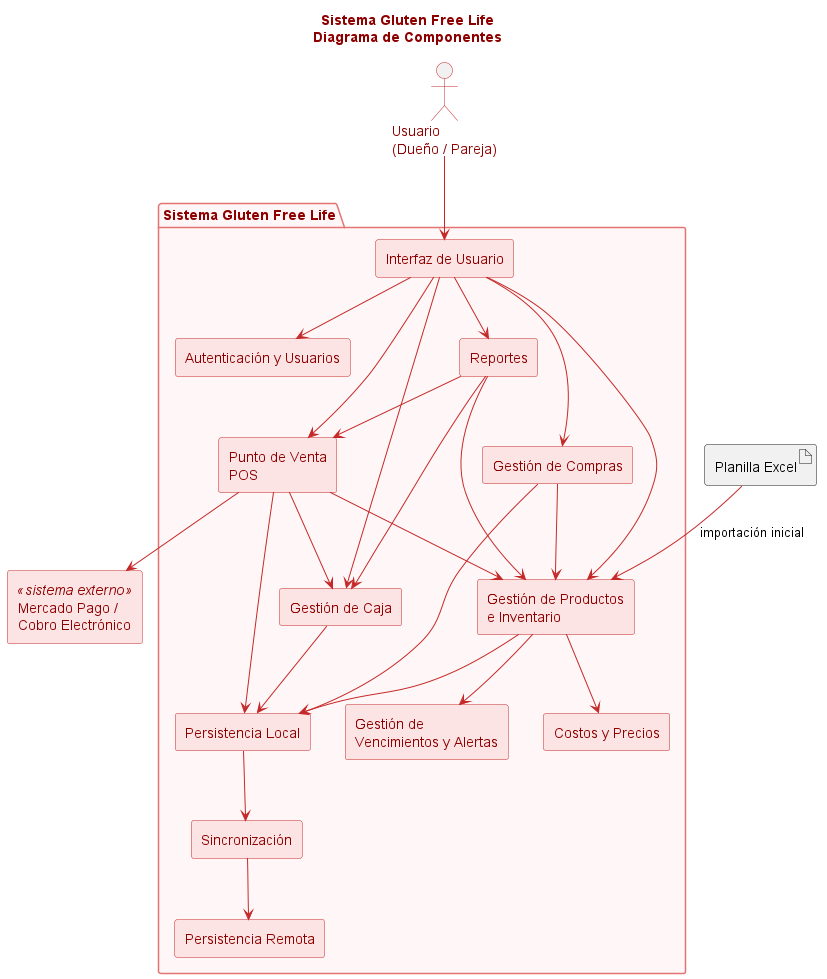

The diagram above was rendered by PlantUML. Its source (embedded in the PNG):
@startuml
title Sistema Gluten Free Life\nDiagrama de Componentes

skinparam backgroundColor #FFFFFF
skinparam componentStyle rectangle

skinparam component {
    BackgroundColor #FCE4E4
    BorderColor #C62828
    FontColor #8E0000
}
skinparam package {
    BackgroundColor #FFF7F7
    BorderColor #E57373
    FontColor #8E0000
}
skinparam actor {
    BorderColor #C62828
    FontColor #8E0000
}
skinparam ArrowColor #C62828
skinparam titleFontColor #8E0000

actor "Usuario\n(Dueño / Pareja)" as Usuario

package "Sistema Gluten Free Life" {

    [Interfaz de Usuario] as UI

    [Autenticación y Usuarios] as Auth

    [Gestión de Productos\ne Inventario] as Inventario

    [Gestión de\nVencimientos y Alertas] as Alertas

    [Punto de Venta\nPOS] as POS

    [Gestión de Caja] as Caja

    [Gestión de Compras] as Compras

    [Costos y Precios] as Precios

    [Reportes] as Reportes

    [Persistencia Local] as Local

    [Sincronización] as Sync

    [Persistencia Remota] as Remota
}

component "Mercado Pago /\nCobro Electrónico" as MP <<sistema externo>>

artifact "Planilla Excel" as Excel

Usuario --> UI

UI --> Auth
UI --> Inventario
UI --> POS
UI --> Caja
UI --> Compras
UI --> Reportes

Inventario --> Alertas
Inventario --> Precios

POS --> Inventario
POS --> Caja
POS --> MP

Compras --> Inventario

Reportes --> Inventario
Reportes --> POS
Reportes --> Caja

Inventario --> Local
POS --> Local
Caja --> Local
Compras --> Local

Local --> Sync
Sync --> Remota

Excel --> Inventario : importación inicial

@enduml